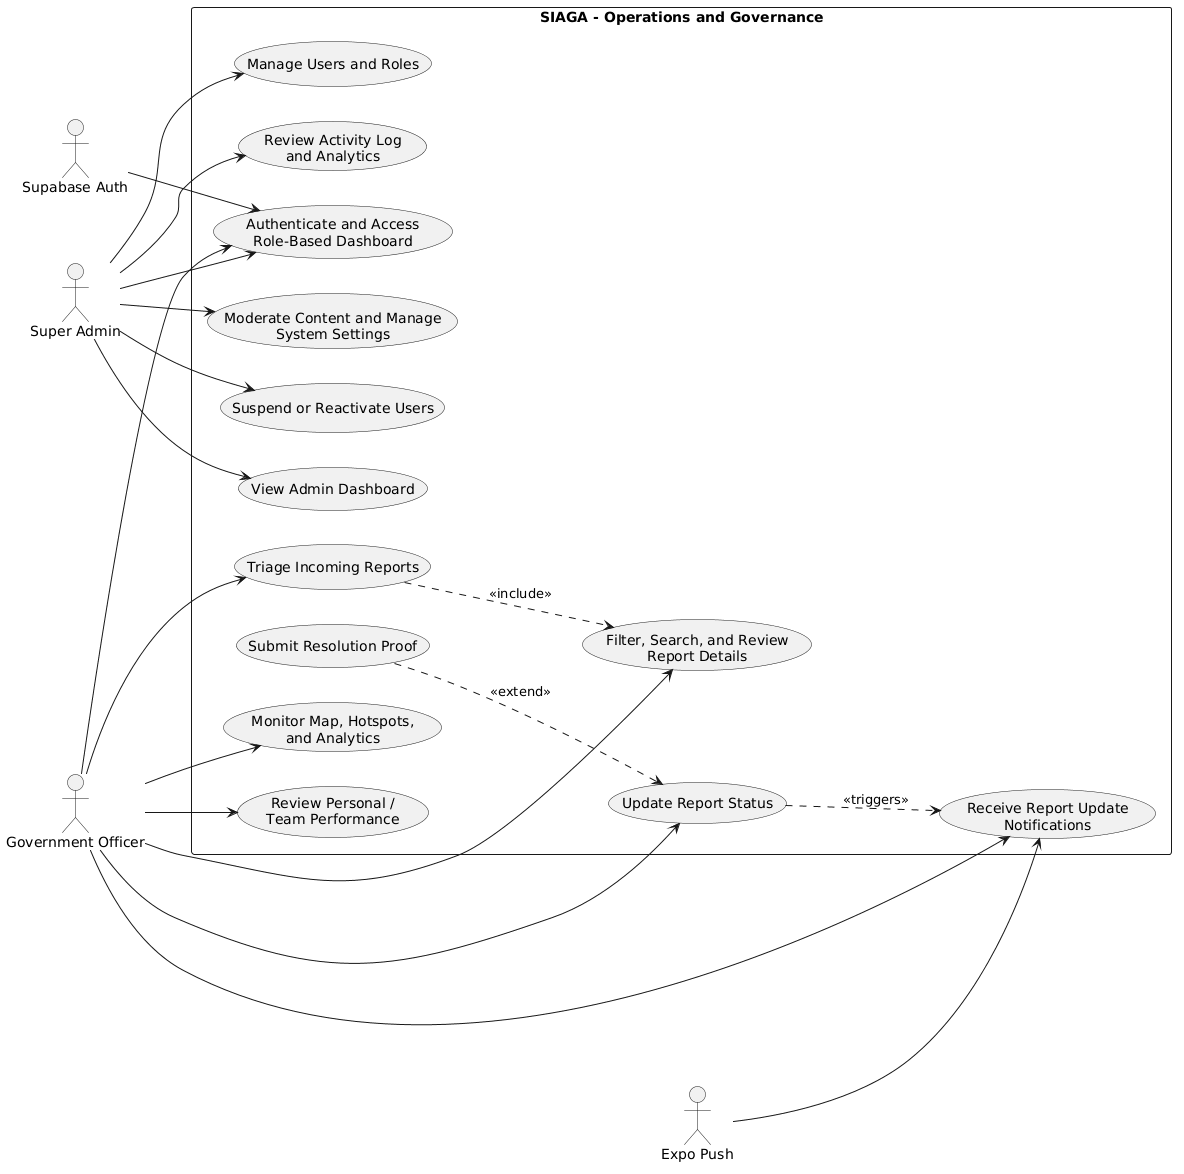

The diagram above was rendered by PlantUML. Its source (embedded in the PNG):
@startuml
left to right direction
skinparam packageStyle rectangle
skinparam shadowing false

actor "Government Officer" as Gov
actor "Super Admin" as Admin
actor "Supabase Auth" as AuthSvc
actor "Expo Push" as Push

rectangle "SIAGA - Operations and Governance" {
  usecase "Authenticate and Access\nRole-Based Dashboard" as O1
  usecase "Triage Incoming Reports" as O2
  usecase "Filter, Search, and Review\nReport Details" as O3
  usecase "Update Report Status" as O4
  usecase "Submit Resolution Proof" as O5
  usecase "Monitor Map, Hotspots,\nand Analytics" as O6
  usecase "Review Personal /\nTeam Performance" as O7
  usecase "View Admin Dashboard" as O8
  usecase "Manage Users and Roles" as O9
  usecase "Suspend or Reactivate Users" as O10
  usecase "Review Activity Log\nand Analytics" as O11
  usecase "Moderate Content and Manage\nSystem Settings" as O12
  usecase "Receive Report Update\nNotifications" as O13
}

Gov --> O1
Gov --> O2
Gov --> O3
Gov --> O4
Gov --> O6
Gov --> O7
Gov --> O13

Admin --> O1
Admin --> O8
Admin --> O9
Admin --> O10
Admin --> O11
Admin --> O12

O2 ..> O3 : <<include>>
O5 ..> O4 : <<extend>>
O4 ..> O13 : <<triggers>>

AuthSvc --> O1
Push --> O13
@enduml